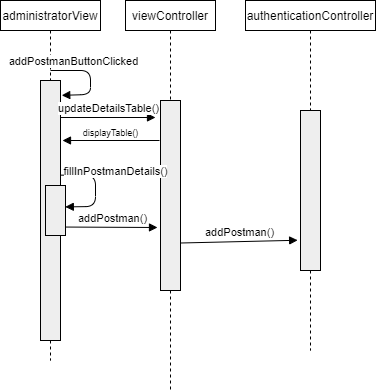

The diagram above was exported from draw.io. Its source (the exported page's mxGraphModel, read from the mxfile embedded in the PNG):
<mxGraphModel dx="1422" dy="745" grid="1" gridSize="10" guides="1" tooltips="1" connect="1" arrows="1" fold="1" page="1" pageScale="1" pageWidth="850" pageHeight="1100" math="0" shadow="0">
  <root>
    <mxCell id="0" />
    <mxCell id="1" parent="0" />
    <mxCell id="Qi8HrF6mY_pfpNBTO8mW-2" value="authenticationController" style="shape=rect;html=1;whiteSpace=wrap;align=center;" parent="1" vertex="1">
      <mxGeometry x="300" y="100" width="130" height="30" as="geometry" />
    </mxCell>
    <mxCell id="Qi8HrF6mY_pfpNBTO8mW-6" value="administratorView" style="shape=rect;html=1;whiteSpace=wrap;align=center;" parent="1" vertex="1">
      <mxGeometry x="55" y="100" width="100" height="30" as="geometry" />
    </mxCell>
    <mxCell id="Qi8HrF6mY_pfpNBTO8mW-7" value="" style="edgeStyle=none;html=1;dashed=1;endArrow=none;" parent="1" source="Qi8HrF6mY_pfpNBTO8mW-6" target="Qi8HrF6mY_pfpNBTO8mW-8" edge="1">
      <mxGeometry relative="1" as="geometry" />
    </mxCell>
    <mxCell id="Qi8HrF6mY_pfpNBTO8mW-8" value="" style="shape=rect;html=1;fillColor=#eeeeee;" parent="1" vertex="1">
      <mxGeometry x="95" y="180" width="20" height="260" as="geometry" />
    </mxCell>
    <mxCell id="Qi8HrF6mY_pfpNBTO8mW-11" value="" style="shape=rect;html=1;fillColor=#eeeeee;" parent="1" vertex="1">
      <mxGeometry x="355" y="210" width="20" height="160" as="geometry" />
    </mxCell>
    <mxCell id="Qi8HrF6mY_pfpNBTO8mW-12" value="" style="edgeStyle=none;html=1;dashed=1;endArrow=none;align=center;verticalAlign=bottom;exitX=0.5;exitY=1;" parent="1" source="Qi8HrF6mY_pfpNBTO8mW-2" target="Qi8HrF6mY_pfpNBTO8mW-11" edge="1">
      <mxGeometry x="1" relative="1" as="geometry">
        <mxPoint x="365" y="440" as="targetPoint" />
        <mxPoint x="365" y="80" as="sourcePoint" />
      </mxGeometry>
    </mxCell>
    <mxCell id="Qi8HrF6mY_pfpNBTO8mW-21" value="addPostmanButtonClicked" style="html=1;verticalAlign=bottom;endArrow=block;entryX=1.062;entryY=0.057;entryDx=0;entryDy=0;entryPerimeter=0;" parent="1" target="Qi8HrF6mY_pfpNBTO8mW-8" edge="1">
      <mxGeometry x="-0.509" width="80" relative="1" as="geometry">
        <mxPoint x="105" y="170" as="sourcePoint" />
        <mxPoint x="114" y="259" as="targetPoint" />
        <Array as="points">
          <mxPoint x="145" y="170" />
          <mxPoint x="145" y="194" />
        </Array>
        <mxPoint as="offset" />
      </mxGeometry>
    </mxCell>
    <mxCell id="Qi8HrF6mY_pfpNBTO8mW-36" value="viewController" style="shape=rect;html=1;whiteSpace=wrap;align=center;" parent="1" vertex="1">
      <mxGeometry x="180" y="100" width="90" height="30" as="geometry" />
    </mxCell>
    <mxCell id="Qi8HrF6mY_pfpNBTO8mW-37" value="" style="edgeStyle=none;html=1;dashed=1;endArrow=none;" parent="1" source="Qi8HrF6mY_pfpNBTO8mW-48" edge="1">
      <mxGeometry relative="1" as="geometry">
        <mxPoint x="225" y="490" as="targetPoint" />
      </mxGeometry>
    </mxCell>
    <mxCell id="Qi8HrF6mY_pfpNBTO8mW-47" value="updateDetailsTable()" style="html=1;verticalAlign=bottom;endArrow=block;" parent="1" edge="1">
      <mxGeometry width="80" relative="1" as="geometry">
        <mxPoint x="115" y="217" as="sourcePoint" />
        <mxPoint x="210" y="217" as="targetPoint" />
      </mxGeometry>
    </mxCell>
    <mxCell id="Qi8HrF6mY_pfpNBTO8mW-48" value="" style="shape=rect;html=1;fillColor=#eeeeee;" parent="1" vertex="1">
      <mxGeometry x="215" y="200" width="20" height="190" as="geometry" />
    </mxCell>
    <mxCell id="Qi8HrF6mY_pfpNBTO8mW-49" value="" style="edgeStyle=none;html=1;dashed=1;endArrow=none;" parent="1" source="Qi8HrF6mY_pfpNBTO8mW-36" target="Qi8HrF6mY_pfpNBTO8mW-48" edge="1">
      <mxGeometry relative="1" as="geometry">
        <mxPoint x="225" y="80" as="sourcePoint" />
        <mxPoint x="225" y="520" as="targetPoint" />
      </mxGeometry>
    </mxCell>
    <mxCell id="Qi8HrF6mY_pfpNBTO8mW-61" value="displayTable()" style="html=1;verticalAlign=bottom;endArrow=block;fontSize=9;" parent="1" edge="1">
      <mxGeometry width="80" relative="1" as="geometry">
        <mxPoint x="214" y="240" as="sourcePoint" />
        <mxPoint x="117" y="240" as="targetPoint" />
      </mxGeometry>
    </mxCell>
    <mxCell id="cDq5pWqvTfIauhXgTIVe-13" value="" style="endArrow=none;dashed=1;html=1;fontSize=9;exitX=0.5;exitY=1;exitDx=0;exitDy=0;" parent="1" source="Qi8HrF6mY_pfpNBTO8mW-8" edge="1">
      <mxGeometry width="50" height="50" relative="1" as="geometry">
        <mxPoint x="105" y="420" as="sourcePoint" />
        <mxPoint x="105" y="460" as="targetPoint" />
      </mxGeometry>
    </mxCell>
    <mxCell id="cDq5pWqvTfIauhXgTIVe-25" value="" style="edgeStyle=none;html=1;dashed=1;endArrow=none;align=center;verticalAlign=bottom;exitX=0.5;exitY=1;" parent="1" source="Qi8HrF6mY_pfpNBTO8mW-11" edge="1">
      <mxGeometry x="1" relative="1" as="geometry">
        <mxPoint x="365" y="450" as="targetPoint" />
        <mxPoint x="365" y="320" as="sourcePoint" />
      </mxGeometry>
    </mxCell>
    <mxCell id="cDq5pWqvTfIauhXgTIVe-32" value="" style="shape=rect;html=1;fillColor=#eeeeee;" parent="1" vertex="1">
      <mxGeometry x="100" y="285" width="20" height="50" as="geometry" />
    </mxCell>
    <mxCell id="cDq5pWqvTfIauhXgTIVe-33" value="fillInPostmanDetails()" style="html=1;verticalAlign=bottom;endArrow=block;exitX=1.029;exitY=0.364;exitDx=0;exitDy=0;exitPerimeter=0;entryX=0.99;entryY=0.428;entryDx=0;entryDy=0;entryPerimeter=0;" parent="1" source="Qi8HrF6mY_pfpNBTO8mW-8" target="cDq5pWqvTfIauhXgTIVe-32" edge="1">
      <mxGeometry x="-0.2801" y="-21" width="80" relative="1" as="geometry">
        <mxPoint x="330" y="350" as="sourcePoint" />
        <mxPoint x="410" y="350" as="targetPoint" />
        <Array as="points">
          <mxPoint x="150" y="275" />
          <mxPoint x="150" y="306" />
        </Array>
        <mxPoint x="41" y="5" as="offset" />
      </mxGeometry>
    </mxCell>
    <mxCell id="cDq5pWqvTfIauhXgTIVe-34" value="addPostman()" style="html=1;verticalAlign=bottom;endArrow=block;exitX=1.036;exitY=0.831;exitDx=0;exitDy=0;exitPerimeter=0;" parent="1" source="cDq5pWqvTfIauhXgTIVe-32" edge="1">
      <mxGeometry width="80" relative="1" as="geometry">
        <mxPoint x="220" y="300" as="sourcePoint" />
        <mxPoint x="212" y="327" as="targetPoint" />
      </mxGeometry>
    </mxCell>
    <mxCell id="cDq5pWqvTfIauhXgTIVe-35" value="addPostman()" style="html=1;verticalAlign=bottom;endArrow=block;exitX=1;exitY=0.75;exitDx=0;exitDy=0;entryX=-0.143;entryY=0.811;entryDx=0;entryDy=0;entryPerimeter=0;" parent="1" source="Qi8HrF6mY_pfpNBTO8mW-48" target="Qi8HrF6mY_pfpNBTO8mW-11" edge="1">
      <mxGeometry width="80" relative="1" as="geometry">
        <mxPoint x="130" y="352.5" as="sourcePoint" />
        <mxPoint x="221.58000000000015" y="352.48000000000013" as="targetPoint" />
      </mxGeometry>
    </mxCell>
  </root>
</mxGraphModel>